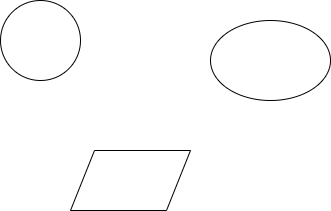

The diagram above was exported from draw.io. Its source (the exported page's mxGraphModel, read from the mxfile embedded in the PNG):
<mxGraphModel dx="792" dy="615" grid="1" gridSize="10" guides="1" tooltips="1" connect="1" arrows="1" fold="1" page="1" pageScale="1" pageWidth="827" pageHeight="1169" math="0" shadow="0">
  <root>
    <mxCell id="0" />
    <mxCell id="1" parent="0" />
    <mxCell id="2" value="" style="ellipse;whiteSpace=wrap;html=1;aspect=fixed;" vertex="1" parent="1">
      <mxGeometry x="170" y="200" width="80" height="80" as="geometry" />
    </mxCell>
    <mxCell id="3" value="" style="ellipse;whiteSpace=wrap;html=1;" vertex="1" parent="1">
      <mxGeometry x="380" y="220" width="120" height="80" as="geometry" />
    </mxCell>
    <mxCell id="4" value="" style="shape=parallelogram;perimeter=parallelogramPerimeter;whiteSpace=wrap;html=1;" vertex="1" parent="1">
      <mxGeometry x="240" y="350" width="120" height="60" as="geometry" />
    </mxCell>
  </root>
</mxGraphModel>